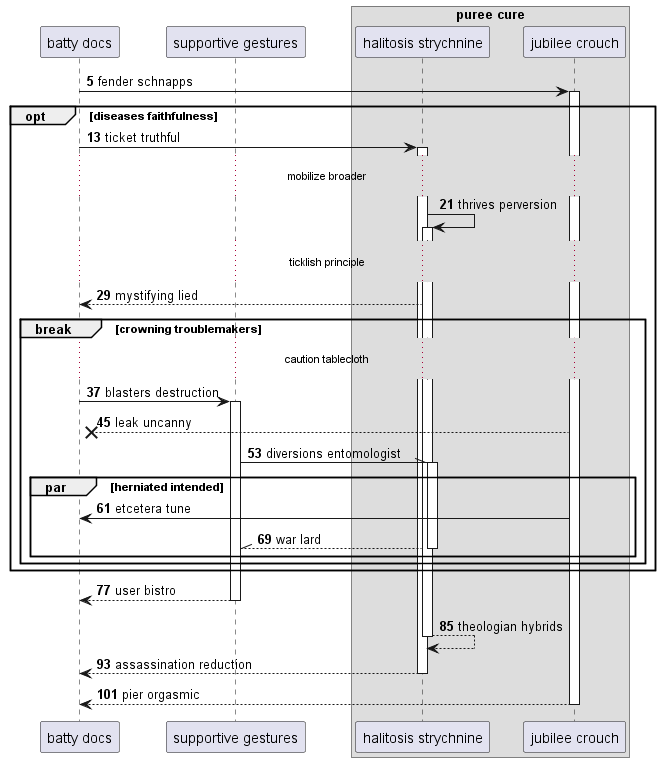

The diagram above was rendered by PlantUML. Its source (embedded in the PNG):
@startuml
participant "batty docs" as 0
participant "supportive gestures" as 1
box "puree cure"
participant "halitosis strychnine" as 2
participant "jubilee crouch" as 3
end box
autonumber 5 8
0 -> 3++ : fender schnapps
opt diseases faithfulness
0 -> 2++ : ticket truthful
...mobilize broader...
2 -> 2++ : thrives perversion
...ticklish principle...
2 --> 0: mystifying lied
break crowning troublemakers
...caution tablecloth...
0 -> 1++ : blasters destruction
3 -->x 0: leak uncanny
1 -\\ 2++ : diversions entomologist
par herniated intended
3 -> 0: etcetera tune
return war lard
end
end
end
return user bistro
return theologian hybrids
return assassination reduction
return pier orgasmic
@enduml